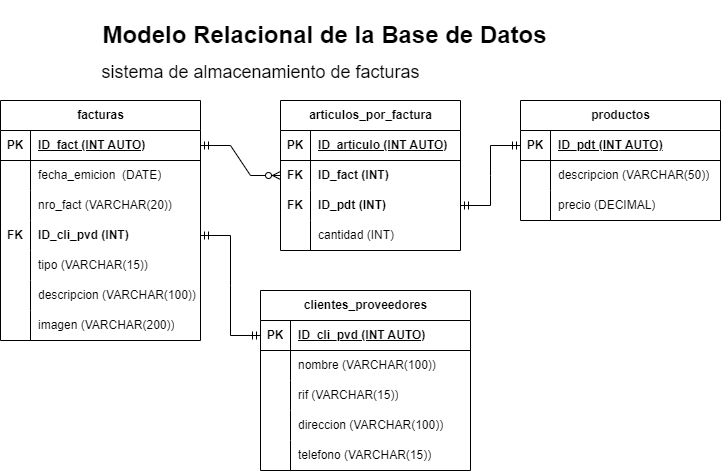

The diagram above was exported from draw.io. Its source (the exported page's mxGraphModel, read from the mxfile embedded in the PNG):
<mxGraphModel dx="880" dy="434" grid="1" gridSize="10" guides="1" tooltips="1" connect="1" arrows="1" fold="1" page="1" pageScale="1" pageWidth="827" pageHeight="1169" math="0" shadow="0">
  <root>
    <mxCell id="0" />
    <mxCell id="1" parent="0" />
    <mxCell id="s9vYjzdB2l7LlvI2mAxt-33" value="facturas" style="shape=table;startSize=30;container=1;collapsible=1;childLayout=tableLayout;fixedRows=1;rowLines=0;fontStyle=1;align=center;resizeLast=1;html=1;" vertex="1" parent="1">
      <mxGeometry x="90" y="110" width="200" height="240" as="geometry" />
    </mxCell>
    <mxCell id="s9vYjzdB2l7LlvI2mAxt-34" value="" style="shape=tableRow;horizontal=0;startSize=0;swimlaneHead=0;swimlaneBody=0;fillColor=none;collapsible=0;dropTarget=0;points=[[0,0.5],[1,0.5]];portConstraint=eastwest;top=0;left=0;right=0;bottom=1;" vertex="1" parent="s9vYjzdB2l7LlvI2mAxt-33">
      <mxGeometry y="30" width="200" height="30" as="geometry" />
    </mxCell>
    <mxCell id="s9vYjzdB2l7LlvI2mAxt-35" value="PK" style="shape=partialRectangle;connectable=0;fillColor=none;top=0;left=0;bottom=0;right=0;fontStyle=1;overflow=hidden;whiteSpace=wrap;html=1;" vertex="1" parent="s9vYjzdB2l7LlvI2mAxt-34">
      <mxGeometry width="30" height="30" as="geometry">
        <mxRectangle width="30" height="30" as="alternateBounds" />
      </mxGeometry>
    </mxCell>
    <mxCell id="s9vYjzdB2l7LlvI2mAxt-36" value="ID_fact (INT AUTO)" style="shape=partialRectangle;connectable=0;fillColor=none;top=0;left=0;bottom=0;right=0;align=left;spacingLeft=6;fontStyle=5;overflow=hidden;whiteSpace=wrap;html=1;strokeWidth=1;" vertex="1" parent="s9vYjzdB2l7LlvI2mAxt-34">
      <mxGeometry x="30" width="170" height="30" as="geometry">
        <mxRectangle width="170" height="30" as="alternateBounds" />
      </mxGeometry>
    </mxCell>
    <mxCell id="s9vYjzdB2l7LlvI2mAxt-37" value="" style="shape=tableRow;horizontal=0;startSize=0;swimlaneHead=0;swimlaneBody=0;fillColor=none;collapsible=0;dropTarget=0;points=[[0,0.5],[1,0.5]];portConstraint=eastwest;top=0;left=0;right=0;bottom=0;" vertex="1" parent="s9vYjzdB2l7LlvI2mAxt-33">
      <mxGeometry y="60" width="200" height="30" as="geometry" />
    </mxCell>
    <mxCell id="s9vYjzdB2l7LlvI2mAxt-38" value="" style="shape=partialRectangle;connectable=0;fillColor=none;top=0;left=0;bottom=0;right=0;editable=1;overflow=hidden;whiteSpace=wrap;html=1;" vertex="1" parent="s9vYjzdB2l7LlvI2mAxt-37">
      <mxGeometry width="30" height="30" as="geometry">
        <mxRectangle width="30" height="30" as="alternateBounds" />
      </mxGeometry>
    </mxCell>
    <mxCell id="s9vYjzdB2l7LlvI2mAxt-39" value="fecha_emicion&amp;nbsp; (DATE)" style="shape=partialRectangle;connectable=0;fillColor=none;top=0;left=0;bottom=0;right=0;align=left;spacingLeft=6;overflow=hidden;whiteSpace=wrap;html=1;" vertex="1" parent="s9vYjzdB2l7LlvI2mAxt-37">
      <mxGeometry x="30" width="170" height="30" as="geometry">
        <mxRectangle width="170" height="30" as="alternateBounds" />
      </mxGeometry>
    </mxCell>
    <mxCell id="s9vYjzdB2l7LlvI2mAxt-40" value="" style="shape=tableRow;horizontal=0;startSize=0;swimlaneHead=0;swimlaneBody=0;fillColor=none;collapsible=0;dropTarget=0;points=[[0,0.5],[1,0.5]];portConstraint=eastwest;top=0;left=0;right=0;bottom=0;" vertex="1" parent="s9vYjzdB2l7LlvI2mAxt-33">
      <mxGeometry y="90" width="200" height="30" as="geometry" />
    </mxCell>
    <mxCell id="s9vYjzdB2l7LlvI2mAxt-41" value="" style="shape=partialRectangle;connectable=0;fillColor=none;top=0;left=0;bottom=0;right=0;editable=1;overflow=hidden;whiteSpace=wrap;html=1;" vertex="1" parent="s9vYjzdB2l7LlvI2mAxt-40">
      <mxGeometry width="30" height="30" as="geometry">
        <mxRectangle width="30" height="30" as="alternateBounds" />
      </mxGeometry>
    </mxCell>
    <mxCell id="s9vYjzdB2l7LlvI2mAxt-42" value="nro_fact (VARCHAR(20))" style="shape=partialRectangle;connectable=0;fillColor=none;top=0;left=0;bottom=0;right=0;align=left;spacingLeft=6;overflow=hidden;whiteSpace=wrap;html=1;" vertex="1" parent="s9vYjzdB2l7LlvI2mAxt-40">
      <mxGeometry x="30" width="170" height="30" as="geometry">
        <mxRectangle width="170" height="30" as="alternateBounds" />
      </mxGeometry>
    </mxCell>
    <mxCell id="s9vYjzdB2l7LlvI2mAxt-43" value="" style="shape=tableRow;horizontal=0;startSize=0;swimlaneHead=0;swimlaneBody=0;fillColor=none;collapsible=0;dropTarget=0;points=[[0,0.5],[1,0.5]];portConstraint=eastwest;top=0;left=0;right=0;bottom=0;" vertex="1" parent="s9vYjzdB2l7LlvI2mAxt-33">
      <mxGeometry y="120" width="200" height="30" as="geometry" />
    </mxCell>
    <mxCell id="s9vYjzdB2l7LlvI2mAxt-44" value="&lt;b&gt;FK&lt;/b&gt;" style="shape=partialRectangle;connectable=0;fillColor=none;top=0;left=0;bottom=0;right=0;editable=1;overflow=hidden;whiteSpace=wrap;html=1;" vertex="1" parent="s9vYjzdB2l7LlvI2mAxt-43">
      <mxGeometry width="30" height="30" as="geometry">
        <mxRectangle width="30" height="30" as="alternateBounds" />
      </mxGeometry>
    </mxCell>
    <mxCell id="s9vYjzdB2l7LlvI2mAxt-45" value="&lt;b&gt;ID_cli_pvd (INT)&lt;/b&gt;" style="shape=partialRectangle;connectable=0;fillColor=none;top=0;left=0;bottom=0;right=0;align=left;spacingLeft=6;overflow=hidden;whiteSpace=wrap;html=1;" vertex="1" parent="s9vYjzdB2l7LlvI2mAxt-43">
      <mxGeometry x="30" width="170" height="30" as="geometry">
        <mxRectangle width="170" height="30" as="alternateBounds" />
      </mxGeometry>
    </mxCell>
    <mxCell id="s9vYjzdB2l7LlvI2mAxt-46" value="" style="shape=tableRow;horizontal=0;startSize=0;swimlaneHead=0;swimlaneBody=0;fillColor=none;collapsible=0;dropTarget=0;points=[[0,0.5],[1,0.5]];portConstraint=eastwest;top=0;left=0;right=0;bottom=0;" vertex="1" parent="s9vYjzdB2l7LlvI2mAxt-33">
      <mxGeometry y="150" width="200" height="30" as="geometry" />
    </mxCell>
    <mxCell id="s9vYjzdB2l7LlvI2mAxt-47" value="" style="shape=partialRectangle;connectable=0;fillColor=none;top=0;left=0;bottom=0;right=0;editable=1;overflow=hidden;whiteSpace=wrap;html=1;" vertex="1" parent="s9vYjzdB2l7LlvI2mAxt-46">
      <mxGeometry width="30" height="30" as="geometry">
        <mxRectangle width="30" height="30" as="alternateBounds" />
      </mxGeometry>
    </mxCell>
    <mxCell id="s9vYjzdB2l7LlvI2mAxt-48" value="tipo (VARCHAR(15))" style="shape=partialRectangle;connectable=0;fillColor=none;top=0;left=0;bottom=0;right=0;align=left;spacingLeft=6;overflow=hidden;whiteSpace=wrap;html=1;" vertex="1" parent="s9vYjzdB2l7LlvI2mAxt-46">
      <mxGeometry x="30" width="170" height="30" as="geometry">
        <mxRectangle width="170" height="30" as="alternateBounds" />
      </mxGeometry>
    </mxCell>
    <mxCell id="s9vYjzdB2l7LlvI2mAxt-49" value="" style="shape=tableRow;horizontal=0;startSize=0;swimlaneHead=0;swimlaneBody=0;fillColor=none;collapsible=0;dropTarget=0;points=[[0,0.5],[1,0.5]];portConstraint=eastwest;top=0;left=0;right=0;bottom=0;" vertex="1" parent="s9vYjzdB2l7LlvI2mAxt-33">
      <mxGeometry y="180" width="200" height="30" as="geometry" />
    </mxCell>
    <mxCell id="s9vYjzdB2l7LlvI2mAxt-50" value="" style="shape=partialRectangle;connectable=0;fillColor=none;top=0;left=0;bottom=0;right=0;editable=1;overflow=hidden;whiteSpace=wrap;html=1;" vertex="1" parent="s9vYjzdB2l7LlvI2mAxt-49">
      <mxGeometry width="30" height="30" as="geometry">
        <mxRectangle width="30" height="30" as="alternateBounds" />
      </mxGeometry>
    </mxCell>
    <mxCell id="s9vYjzdB2l7LlvI2mAxt-51" value="descripcion (VARCHAR(100))" style="shape=partialRectangle;connectable=0;fillColor=none;top=0;left=0;bottom=0;right=0;align=left;spacingLeft=6;overflow=hidden;whiteSpace=wrap;html=1;" vertex="1" parent="s9vYjzdB2l7LlvI2mAxt-49">
      <mxGeometry x="30" width="170" height="30" as="geometry">
        <mxRectangle width="170" height="30" as="alternateBounds" />
      </mxGeometry>
    </mxCell>
    <mxCell id="s9vYjzdB2l7LlvI2mAxt-52" value="" style="shape=tableRow;horizontal=0;startSize=0;swimlaneHead=0;swimlaneBody=0;fillColor=none;collapsible=0;dropTarget=0;points=[[0,0.5],[1,0.5]];portConstraint=eastwest;top=0;left=0;right=0;bottom=0;" vertex="1" parent="s9vYjzdB2l7LlvI2mAxt-33">
      <mxGeometry y="210" width="200" height="30" as="geometry" />
    </mxCell>
    <mxCell id="s9vYjzdB2l7LlvI2mAxt-53" value="" style="shape=partialRectangle;connectable=0;fillColor=none;top=0;left=0;bottom=0;right=0;editable=1;overflow=hidden;whiteSpace=wrap;html=1;" vertex="1" parent="s9vYjzdB2l7LlvI2mAxt-52">
      <mxGeometry width="30" height="30" as="geometry">
        <mxRectangle width="30" height="30" as="alternateBounds" />
      </mxGeometry>
    </mxCell>
    <mxCell id="s9vYjzdB2l7LlvI2mAxt-54" value="imagen (VARCHAR(200))" style="shape=partialRectangle;connectable=0;fillColor=none;top=0;left=0;bottom=0;right=0;align=left;spacingLeft=6;overflow=hidden;whiteSpace=wrap;html=1;" vertex="1" parent="s9vYjzdB2l7LlvI2mAxt-52">
      <mxGeometry x="30" width="170" height="30" as="geometry">
        <mxRectangle width="170" height="30" as="alternateBounds" />
      </mxGeometry>
    </mxCell>
    <mxCell id="s9vYjzdB2l7LlvI2mAxt-55" value="productos" style="shape=table;startSize=30;container=1;collapsible=1;childLayout=tableLayout;fixedRows=1;rowLines=0;fontStyle=1;align=center;resizeLast=1;html=1;" vertex="1" parent="1">
      <mxGeometry x="610" y="110" width="200" height="120" as="geometry" />
    </mxCell>
    <mxCell id="s9vYjzdB2l7LlvI2mAxt-56" value="" style="shape=tableRow;horizontal=0;startSize=0;swimlaneHead=0;swimlaneBody=0;fillColor=none;collapsible=0;dropTarget=0;points=[[0,0.5],[1,0.5]];portConstraint=eastwest;top=0;left=0;right=0;bottom=1;" vertex="1" parent="s9vYjzdB2l7LlvI2mAxt-55">
      <mxGeometry y="30" width="200" height="30" as="geometry" />
    </mxCell>
    <mxCell id="s9vYjzdB2l7LlvI2mAxt-57" value="PK" style="shape=partialRectangle;connectable=0;fillColor=none;top=0;left=0;bottom=0;right=0;fontStyle=1;overflow=hidden;whiteSpace=wrap;html=1;" vertex="1" parent="s9vYjzdB2l7LlvI2mAxt-56">
      <mxGeometry width="30" height="30" as="geometry">
        <mxRectangle width="30" height="30" as="alternateBounds" />
      </mxGeometry>
    </mxCell>
    <mxCell id="s9vYjzdB2l7LlvI2mAxt-58" value="ID_pdt (INT AUTO)" style="shape=partialRectangle;connectable=0;fillColor=none;top=0;left=0;bottom=0;right=0;align=left;spacingLeft=6;fontStyle=5;overflow=hidden;whiteSpace=wrap;html=1;" vertex="1" parent="s9vYjzdB2l7LlvI2mAxt-56">
      <mxGeometry x="30" width="170" height="30" as="geometry">
        <mxRectangle width="170" height="30" as="alternateBounds" />
      </mxGeometry>
    </mxCell>
    <mxCell id="s9vYjzdB2l7LlvI2mAxt-59" value="" style="shape=tableRow;horizontal=0;startSize=0;swimlaneHead=0;swimlaneBody=0;fillColor=none;collapsible=0;dropTarget=0;points=[[0,0.5],[1,0.5]];portConstraint=eastwest;top=0;left=0;right=0;bottom=0;" vertex="1" parent="s9vYjzdB2l7LlvI2mAxt-55">
      <mxGeometry y="60" width="200" height="30" as="geometry" />
    </mxCell>
    <mxCell id="s9vYjzdB2l7LlvI2mAxt-60" value="" style="shape=partialRectangle;connectable=0;fillColor=none;top=0;left=0;bottom=0;right=0;editable=1;overflow=hidden;whiteSpace=wrap;html=1;" vertex="1" parent="s9vYjzdB2l7LlvI2mAxt-59">
      <mxGeometry width="30" height="30" as="geometry">
        <mxRectangle width="30" height="30" as="alternateBounds" />
      </mxGeometry>
    </mxCell>
    <mxCell id="s9vYjzdB2l7LlvI2mAxt-61" value="descripcion (VARCHAR(50))" style="shape=partialRectangle;connectable=0;fillColor=none;top=0;left=0;bottom=0;right=0;align=left;spacingLeft=6;overflow=hidden;whiteSpace=wrap;html=1;" vertex="1" parent="s9vYjzdB2l7LlvI2mAxt-59">
      <mxGeometry x="30" width="170" height="30" as="geometry">
        <mxRectangle width="170" height="30" as="alternateBounds" />
      </mxGeometry>
    </mxCell>
    <mxCell id="s9vYjzdB2l7LlvI2mAxt-62" value="" style="shape=tableRow;horizontal=0;startSize=0;swimlaneHead=0;swimlaneBody=0;fillColor=none;collapsible=0;dropTarget=0;points=[[0,0.5],[1,0.5]];portConstraint=eastwest;top=0;left=0;right=0;bottom=0;" vertex="1" parent="s9vYjzdB2l7LlvI2mAxt-55">
      <mxGeometry y="90" width="200" height="30" as="geometry" />
    </mxCell>
    <mxCell id="s9vYjzdB2l7LlvI2mAxt-63" value="" style="shape=partialRectangle;connectable=0;fillColor=none;top=0;left=0;bottom=0;right=0;editable=1;overflow=hidden;whiteSpace=wrap;html=1;" vertex="1" parent="s9vYjzdB2l7LlvI2mAxt-62">
      <mxGeometry width="30" height="30" as="geometry">
        <mxRectangle width="30" height="30" as="alternateBounds" />
      </mxGeometry>
    </mxCell>
    <mxCell id="s9vYjzdB2l7LlvI2mAxt-64" value="precio (DECIMAL)" style="shape=partialRectangle;connectable=0;fillColor=none;top=0;left=0;bottom=0;right=0;align=left;spacingLeft=6;overflow=hidden;whiteSpace=wrap;html=1;" vertex="1" parent="s9vYjzdB2l7LlvI2mAxt-62">
      <mxGeometry x="30" width="170" height="30" as="geometry">
        <mxRectangle width="170" height="30" as="alternateBounds" />
      </mxGeometry>
    </mxCell>
    <mxCell id="s9vYjzdB2l7LlvI2mAxt-68" value="clientes_proveedores" style="shape=table;startSize=30;container=1;collapsible=1;childLayout=tableLayout;fixedRows=1;rowLines=0;fontStyle=1;align=center;resizeLast=1;html=1;" vertex="1" parent="1">
      <mxGeometry x="350" y="300" width="210" height="180" as="geometry" />
    </mxCell>
    <mxCell id="s9vYjzdB2l7LlvI2mAxt-69" value="" style="shape=tableRow;horizontal=0;startSize=0;swimlaneHead=0;swimlaneBody=0;fillColor=none;collapsible=0;dropTarget=0;points=[[0,0.5],[1,0.5]];portConstraint=eastwest;top=0;left=0;right=0;bottom=1;" vertex="1" parent="s9vYjzdB2l7LlvI2mAxt-68">
      <mxGeometry y="30" width="210" height="30" as="geometry" />
    </mxCell>
    <mxCell id="s9vYjzdB2l7LlvI2mAxt-70" value="PK" style="shape=partialRectangle;connectable=0;fillColor=none;top=0;left=0;bottom=0;right=0;fontStyle=1;overflow=hidden;whiteSpace=wrap;html=1;" vertex="1" parent="s9vYjzdB2l7LlvI2mAxt-69">
      <mxGeometry width="30" height="30" as="geometry">
        <mxRectangle width="30" height="30" as="alternateBounds" />
      </mxGeometry>
    </mxCell>
    <mxCell id="s9vYjzdB2l7LlvI2mAxt-71" value="ID_cli_pvd (INT AUTO)" style="shape=partialRectangle;connectable=0;fillColor=none;top=0;left=0;bottom=0;right=0;align=left;spacingLeft=6;fontStyle=5;overflow=hidden;whiteSpace=wrap;html=1;" vertex="1" parent="s9vYjzdB2l7LlvI2mAxt-69">
      <mxGeometry x="30" width="180" height="30" as="geometry">
        <mxRectangle width="180" height="30" as="alternateBounds" />
      </mxGeometry>
    </mxCell>
    <mxCell id="s9vYjzdB2l7LlvI2mAxt-72" value="" style="shape=tableRow;horizontal=0;startSize=0;swimlaneHead=0;swimlaneBody=0;fillColor=none;collapsible=0;dropTarget=0;points=[[0,0.5],[1,0.5]];portConstraint=eastwest;top=0;left=0;right=0;bottom=0;" vertex="1" parent="s9vYjzdB2l7LlvI2mAxt-68">
      <mxGeometry y="60" width="210" height="30" as="geometry" />
    </mxCell>
    <mxCell id="s9vYjzdB2l7LlvI2mAxt-73" value="" style="shape=partialRectangle;connectable=0;fillColor=none;top=0;left=0;bottom=0;right=0;editable=1;overflow=hidden;whiteSpace=wrap;html=1;" vertex="1" parent="s9vYjzdB2l7LlvI2mAxt-72">
      <mxGeometry width="30" height="30" as="geometry">
        <mxRectangle width="30" height="30" as="alternateBounds" />
      </mxGeometry>
    </mxCell>
    <mxCell id="s9vYjzdB2l7LlvI2mAxt-74" value="nombre (VARCHAR(100))" style="shape=partialRectangle;connectable=0;fillColor=none;top=0;left=0;bottom=0;right=0;align=left;spacingLeft=6;overflow=hidden;whiteSpace=wrap;html=1;" vertex="1" parent="s9vYjzdB2l7LlvI2mAxt-72">
      <mxGeometry x="30" width="180" height="30" as="geometry">
        <mxRectangle width="180" height="30" as="alternateBounds" />
      </mxGeometry>
    </mxCell>
    <mxCell id="s9vYjzdB2l7LlvI2mAxt-75" value="" style="shape=tableRow;horizontal=0;startSize=0;swimlaneHead=0;swimlaneBody=0;fillColor=none;collapsible=0;dropTarget=0;points=[[0,0.5],[1,0.5]];portConstraint=eastwest;top=0;left=0;right=0;bottom=0;" vertex="1" parent="s9vYjzdB2l7LlvI2mAxt-68">
      <mxGeometry y="90" width="210" height="30" as="geometry" />
    </mxCell>
    <mxCell id="s9vYjzdB2l7LlvI2mAxt-76" value="" style="shape=partialRectangle;connectable=0;fillColor=none;top=0;left=0;bottom=0;right=0;editable=1;overflow=hidden;whiteSpace=wrap;html=1;" vertex="1" parent="s9vYjzdB2l7LlvI2mAxt-75">
      <mxGeometry width="30" height="30" as="geometry">
        <mxRectangle width="30" height="30" as="alternateBounds" />
      </mxGeometry>
    </mxCell>
    <mxCell id="s9vYjzdB2l7LlvI2mAxt-77" value="rif (VARCHAR(15))" style="shape=partialRectangle;connectable=0;fillColor=none;top=0;left=0;bottom=0;right=0;align=left;spacingLeft=6;overflow=hidden;whiteSpace=wrap;html=1;" vertex="1" parent="s9vYjzdB2l7LlvI2mAxt-75">
      <mxGeometry x="30" width="180" height="30" as="geometry">
        <mxRectangle width="180" height="30" as="alternateBounds" />
      </mxGeometry>
    </mxCell>
    <mxCell id="s9vYjzdB2l7LlvI2mAxt-78" value="" style="shape=tableRow;horizontal=0;startSize=0;swimlaneHead=0;swimlaneBody=0;fillColor=none;collapsible=0;dropTarget=0;points=[[0,0.5],[1,0.5]];portConstraint=eastwest;top=0;left=0;right=0;bottom=0;" vertex="1" parent="s9vYjzdB2l7LlvI2mAxt-68">
      <mxGeometry y="120" width="210" height="30" as="geometry" />
    </mxCell>
    <mxCell id="s9vYjzdB2l7LlvI2mAxt-79" value="" style="shape=partialRectangle;connectable=0;fillColor=none;top=0;left=0;bottom=0;right=0;editable=1;overflow=hidden;whiteSpace=wrap;html=1;" vertex="1" parent="s9vYjzdB2l7LlvI2mAxt-78">
      <mxGeometry width="30" height="30" as="geometry">
        <mxRectangle width="30" height="30" as="alternateBounds" />
      </mxGeometry>
    </mxCell>
    <mxCell id="s9vYjzdB2l7LlvI2mAxt-80" value="direccion (VARCHAR(100))" style="shape=partialRectangle;connectable=0;fillColor=none;top=0;left=0;bottom=0;right=0;align=left;spacingLeft=6;overflow=hidden;whiteSpace=wrap;html=1;" vertex="1" parent="s9vYjzdB2l7LlvI2mAxt-78">
      <mxGeometry x="30" width="180" height="30" as="geometry">
        <mxRectangle width="180" height="30" as="alternateBounds" />
      </mxGeometry>
    </mxCell>
    <mxCell id="s9vYjzdB2l7LlvI2mAxt-81" value="" style="shape=tableRow;horizontal=0;startSize=0;swimlaneHead=0;swimlaneBody=0;fillColor=none;collapsible=0;dropTarget=0;points=[[0,0.5],[1,0.5]];portConstraint=eastwest;top=0;left=0;right=0;bottom=0;" vertex="1" parent="s9vYjzdB2l7LlvI2mAxt-68">
      <mxGeometry y="150" width="210" height="30" as="geometry" />
    </mxCell>
    <mxCell id="s9vYjzdB2l7LlvI2mAxt-82" value="" style="shape=partialRectangle;connectable=0;fillColor=none;top=0;left=0;bottom=0;right=0;editable=1;overflow=hidden;whiteSpace=wrap;html=1;" vertex="1" parent="s9vYjzdB2l7LlvI2mAxt-81">
      <mxGeometry width="30" height="30" as="geometry">
        <mxRectangle width="30" height="30" as="alternateBounds" />
      </mxGeometry>
    </mxCell>
    <mxCell id="s9vYjzdB2l7LlvI2mAxt-83" value="telefono (VARCHAR(15))" style="shape=partialRectangle;connectable=0;fillColor=none;top=0;left=0;bottom=0;right=0;align=left;spacingLeft=6;overflow=hidden;whiteSpace=wrap;html=1;" vertex="1" parent="s9vYjzdB2l7LlvI2mAxt-81">
      <mxGeometry x="30" width="180" height="30" as="geometry">
        <mxRectangle width="180" height="30" as="alternateBounds" />
      </mxGeometry>
    </mxCell>
    <mxCell id="s9vYjzdB2l7LlvI2mAxt-84" value="articulos_por_factura" style="shape=table;startSize=30;container=1;collapsible=1;childLayout=tableLayout;fixedRows=1;rowLines=0;fontStyle=1;align=center;resizeLast=1;html=1;" vertex="1" parent="1">
      <mxGeometry x="370" y="110" width="180" height="150" as="geometry" />
    </mxCell>
    <mxCell id="s9vYjzdB2l7LlvI2mAxt-85" value="" style="shape=tableRow;horizontal=0;startSize=0;swimlaneHead=0;swimlaneBody=0;fillColor=none;collapsible=0;dropTarget=0;points=[[0,0.5],[1,0.5]];portConstraint=eastwest;top=0;left=0;right=0;bottom=1;" vertex="1" parent="s9vYjzdB2l7LlvI2mAxt-84">
      <mxGeometry y="30" width="180" height="30" as="geometry" />
    </mxCell>
    <mxCell id="s9vYjzdB2l7LlvI2mAxt-86" value="PK" style="shape=partialRectangle;connectable=0;fillColor=none;top=0;left=0;bottom=0;right=0;fontStyle=1;overflow=hidden;whiteSpace=wrap;html=1;" vertex="1" parent="s9vYjzdB2l7LlvI2mAxt-85">
      <mxGeometry width="30" height="30" as="geometry">
        <mxRectangle width="30" height="30" as="alternateBounds" />
      </mxGeometry>
    </mxCell>
    <mxCell id="s9vYjzdB2l7LlvI2mAxt-87" value="ID_articulo (INT AUTO)" style="shape=partialRectangle;connectable=0;fillColor=none;top=0;left=0;bottom=0;right=0;align=left;spacingLeft=6;fontStyle=5;overflow=hidden;whiteSpace=wrap;html=1;strokeWidth=8;" vertex="1" parent="s9vYjzdB2l7LlvI2mAxt-85">
      <mxGeometry x="30" width="150" height="30" as="geometry">
        <mxRectangle width="150" height="30" as="alternateBounds" />
      </mxGeometry>
    </mxCell>
    <mxCell id="s9vYjzdB2l7LlvI2mAxt-88" value="" style="shape=tableRow;horizontal=0;startSize=0;swimlaneHead=0;swimlaneBody=0;fillColor=none;collapsible=0;dropTarget=0;points=[[0,0.5],[1,0.5]];portConstraint=eastwest;top=0;left=0;right=0;bottom=0;" vertex="1" parent="s9vYjzdB2l7LlvI2mAxt-84">
      <mxGeometry y="60" width="180" height="30" as="geometry" />
    </mxCell>
    <mxCell id="s9vYjzdB2l7LlvI2mAxt-89" value="&lt;b&gt;FK&lt;/b&gt;" style="shape=partialRectangle;connectable=0;fillColor=none;top=0;left=0;bottom=0;right=0;editable=1;overflow=hidden;whiteSpace=wrap;html=1;" vertex="1" parent="s9vYjzdB2l7LlvI2mAxt-88">
      <mxGeometry width="30" height="30" as="geometry">
        <mxRectangle width="30" height="30" as="alternateBounds" />
      </mxGeometry>
    </mxCell>
    <mxCell id="s9vYjzdB2l7LlvI2mAxt-90" value="&lt;b&gt;ID_fact (INT)&lt;/b&gt;" style="shape=partialRectangle;connectable=0;fillColor=none;top=0;left=0;bottom=0;right=0;align=left;spacingLeft=6;overflow=hidden;whiteSpace=wrap;html=1;" vertex="1" parent="s9vYjzdB2l7LlvI2mAxt-88">
      <mxGeometry x="30" width="150" height="30" as="geometry">
        <mxRectangle width="150" height="30" as="alternateBounds" />
      </mxGeometry>
    </mxCell>
    <mxCell id="s9vYjzdB2l7LlvI2mAxt-91" value="" style="shape=tableRow;horizontal=0;startSize=0;swimlaneHead=0;swimlaneBody=0;fillColor=none;collapsible=0;dropTarget=0;points=[[0,0.5],[1,0.5]];portConstraint=eastwest;top=0;left=0;right=0;bottom=0;" vertex="1" parent="s9vYjzdB2l7LlvI2mAxt-84">
      <mxGeometry y="90" width="180" height="30" as="geometry" />
    </mxCell>
    <mxCell id="s9vYjzdB2l7LlvI2mAxt-92" value="&lt;b&gt;FK&lt;/b&gt;" style="shape=partialRectangle;connectable=0;fillColor=none;top=0;left=0;bottom=0;right=0;editable=1;overflow=hidden;whiteSpace=wrap;html=1;" vertex="1" parent="s9vYjzdB2l7LlvI2mAxt-91">
      <mxGeometry width="30" height="30" as="geometry">
        <mxRectangle width="30" height="30" as="alternateBounds" />
      </mxGeometry>
    </mxCell>
    <mxCell id="s9vYjzdB2l7LlvI2mAxt-93" value="&lt;b&gt;ID_pdt (INT)&lt;/b&gt;" style="shape=partialRectangle;connectable=0;fillColor=none;top=0;left=0;bottom=0;right=0;align=left;spacingLeft=6;overflow=hidden;whiteSpace=wrap;html=1;" vertex="1" parent="s9vYjzdB2l7LlvI2mAxt-91">
      <mxGeometry x="30" width="150" height="30" as="geometry">
        <mxRectangle width="150" height="30" as="alternateBounds" />
      </mxGeometry>
    </mxCell>
    <mxCell id="s9vYjzdB2l7LlvI2mAxt-94" value="" style="shape=tableRow;horizontal=0;startSize=0;swimlaneHead=0;swimlaneBody=0;fillColor=none;collapsible=0;dropTarget=0;points=[[0,0.5],[1,0.5]];portConstraint=eastwest;top=0;left=0;right=0;bottom=0;" vertex="1" parent="s9vYjzdB2l7LlvI2mAxt-84">
      <mxGeometry y="120" width="180" height="30" as="geometry" />
    </mxCell>
    <mxCell id="s9vYjzdB2l7LlvI2mAxt-95" value="" style="shape=partialRectangle;connectable=0;fillColor=none;top=0;left=0;bottom=0;right=0;editable=1;overflow=hidden;whiteSpace=wrap;html=1;" vertex="1" parent="s9vYjzdB2l7LlvI2mAxt-94">
      <mxGeometry width="30" height="30" as="geometry">
        <mxRectangle width="30" height="30" as="alternateBounds" />
      </mxGeometry>
    </mxCell>
    <mxCell id="s9vYjzdB2l7LlvI2mAxt-96" value="cantidad (INT)" style="shape=partialRectangle;connectable=0;fillColor=none;top=0;left=0;bottom=0;right=0;align=left;spacingLeft=6;overflow=hidden;whiteSpace=wrap;html=1;" vertex="1" parent="s9vYjzdB2l7LlvI2mAxt-94">
      <mxGeometry x="30" width="150" height="30" as="geometry">
        <mxRectangle width="150" height="30" as="alternateBounds" />
      </mxGeometry>
    </mxCell>
    <mxCell id="s9vYjzdB2l7LlvI2mAxt-97" value="" style="edgeStyle=entityRelationEdgeStyle;fontSize=12;html=1;endArrow=ERmandOne;startArrow=ERmandOne;rounded=0;exitX=1;exitY=0.5;exitDx=0;exitDy=0;entryX=0;entryY=0.5;entryDx=0;entryDy=0;" edge="1" parent="1" source="s9vYjzdB2l7LlvI2mAxt-43" target="s9vYjzdB2l7LlvI2mAxt-69">
      <mxGeometry width="100" height="100" relative="1" as="geometry">
        <mxPoint x="350" y="300" as="sourcePoint" />
        <mxPoint x="450" y="200" as="targetPoint" />
      </mxGeometry>
    </mxCell>
    <mxCell id="s9vYjzdB2l7LlvI2mAxt-98" value="" style="edgeStyle=entityRelationEdgeStyle;fontSize=12;html=1;endArrow=ERzeroToMany;startArrow=ERmandOne;rounded=0;exitX=1;exitY=0.5;exitDx=0;exitDy=0;entryX=0;entryY=0.5;entryDx=0;entryDy=0;" edge="1" parent="1" source="s9vYjzdB2l7LlvI2mAxt-34" target="s9vYjzdB2l7LlvI2mAxt-88">
      <mxGeometry width="100" height="100" relative="1" as="geometry">
        <mxPoint x="350" y="300" as="sourcePoint" />
        <mxPoint x="450" y="200" as="targetPoint" />
      </mxGeometry>
    </mxCell>
    <mxCell id="s9vYjzdB2l7LlvI2mAxt-99" value="" style="edgeStyle=entityRelationEdgeStyle;fontSize=12;html=1;endArrow=ERmandOne;startArrow=ERmandOne;rounded=0;exitX=1;exitY=0.5;exitDx=0;exitDy=0;entryX=0;entryY=0.5;entryDx=0;entryDy=0;" edge="1" parent="1" source="s9vYjzdB2l7LlvI2mAxt-91" target="s9vYjzdB2l7LlvI2mAxt-56">
      <mxGeometry width="100" height="100" relative="1" as="geometry">
        <mxPoint x="350" y="300" as="sourcePoint" />
        <mxPoint x="450" y="200" as="targetPoint" />
      </mxGeometry>
    </mxCell>
    <mxCell id="s9vYjzdB2l7LlvI2mAxt-100" value="Modelo Relacional de la Base de Datos" style="text;strokeColor=none;fillColor=none;html=1;fontSize=24;fontStyle=1;verticalAlign=middle;align=center;" vertex="1" parent="1">
      <mxGeometry x="151" y="10" width="525" height="70" as="geometry" />
    </mxCell>
    <mxCell id="s9vYjzdB2l7LlvI2mAxt-101" value="&lt;span style=&quot;font-weight: normal;&quot;&gt;&lt;font style=&quot;font-size: 18px;&quot;&gt;sistema de almacenamiento de facturas&lt;/font&gt;&lt;/span&gt;" style="text;strokeColor=none;fillColor=none;html=1;fontSize=24;fontStyle=1;verticalAlign=middle;align=center;" vertex="1" parent="1">
      <mxGeometry x="180" y="60" width="340" height="40" as="geometry" />
    </mxCell>
  </root>
</mxGraphModel>